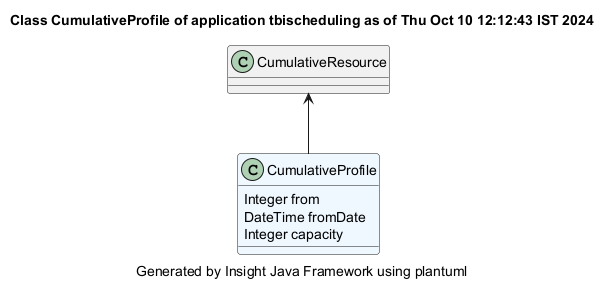

The diagram above was rendered by PlantUML. Its source (embedded in the PNG):
@startuml
title Class CumulativeProfile of application tbischeduling as of Thu Oct 10 12:12:43 IST 2024
caption Generated by Insight Java Framework using plantuml
class CumulativeProfile #aliceblue
CumulativeProfile : Integer from
CumulativeProfile : DateTime fromDate
CumulativeProfile : Integer capacity

CumulativeResource  <-- CumulativeProfile 
class CumulativeResource 

@enduml